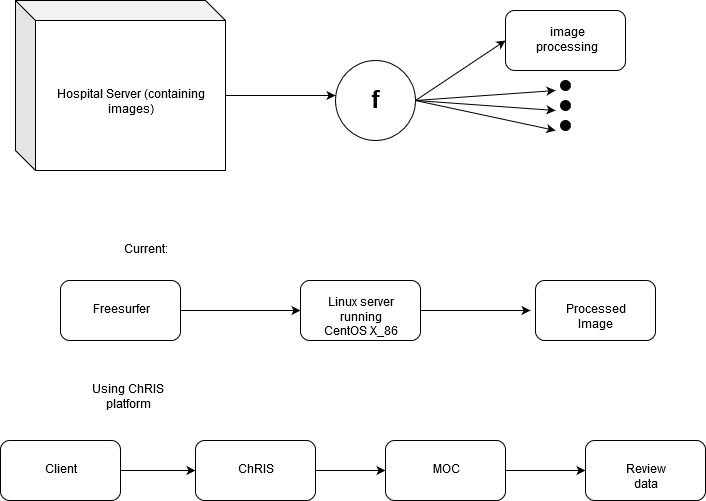

The diagram above was exported from draw.io. Its source (the exported page's mxGraphModel, read from the mxfile embedded in the PNG):
<mxGraphModel dx="976" dy="615" grid="1" gridSize="10" guides="1" tooltips="1" connect="1" arrows="1" fold="1" page="1" pageScale="1" pageWidth="850" pageHeight="1100" math="0" shadow="0">
  <root>
    <mxCell id="0" />
    <mxCell id="1" parent="0" />
    <mxCell id="S4DiprM64uw_fRGQRjee-1" value="Hospital Server (containing images)" style="shape=cube;whiteSpace=wrap;html=1;boundedLbl=1;backgroundOutline=1;darkOpacity=0.05;darkOpacity2=0.1;" vertex="1" parent="1">
      <mxGeometry x="50" y="50" width="210" height="170" as="geometry" />
    </mxCell>
    <mxCell id="S4DiprM64uw_fRGQRjee-3" value="" style="endArrow=classic;html=1;exitX=0;exitY=0;exitDx=210;exitDy=95;exitPerimeter=0;" edge="1" parent="1" source="S4DiprM64uw_fRGQRjee-1">
      <mxGeometry width="50" height="50" relative="1" as="geometry">
        <mxPoint x="320" y="160" as="sourcePoint" />
        <mxPoint x="370" y="145" as="targetPoint" />
      </mxGeometry>
    </mxCell>
    <mxCell id="S4DiprM64uw_fRGQRjee-4" value="&lt;b style=&quot;font-size: 25px&quot;&gt;f&lt;/b&gt;" style="ellipse;whiteSpace=wrap;html=1;aspect=fixed;" vertex="1" parent="1">
      <mxGeometry x="370" y="110" width="80" height="80" as="geometry" />
    </mxCell>
    <mxCell id="S4DiprM64uw_fRGQRjee-5" value="" style="endArrow=classic;html=1;exitX=1;exitY=0.5;exitDx=0;exitDy=0;" edge="1" parent="1" source="S4DiprM64uw_fRGQRjee-4">
      <mxGeometry width="50" height="50" relative="1" as="geometry">
        <mxPoint x="480" y="175" as="sourcePoint" />
        <mxPoint x="540" y="90" as="targetPoint" />
      </mxGeometry>
    </mxCell>
    <mxCell id="S4DiprM64uw_fRGQRjee-6" value="&lt;div&gt;image&lt;/div&gt;&lt;div&gt;processing&lt;br&gt;&lt;/div&gt;" style="rounded=1;whiteSpace=wrap;html=1;" vertex="1" parent="1">
      <mxGeometry x="540" y="60" width="120" height="60" as="geometry" />
    </mxCell>
    <mxCell id="S4DiprM64uw_fRGQRjee-7" value="" style="ellipse;whiteSpace=wrap;html=1;aspect=fixed;fillColor=#000000;" vertex="1" parent="1">
      <mxGeometry x="595" y="130" width="10" height="10" as="geometry" />
    </mxCell>
    <mxCell id="S4DiprM64uw_fRGQRjee-8" value="" style="ellipse;whiteSpace=wrap;html=1;aspect=fixed;fillColor=#000000;" vertex="1" parent="1">
      <mxGeometry x="595" y="150" width="10" height="10" as="geometry" />
    </mxCell>
    <mxCell id="S4DiprM64uw_fRGQRjee-9" value="" style="ellipse;whiteSpace=wrap;html=1;aspect=fixed;fillColor=#000000;" vertex="1" parent="1">
      <mxGeometry x="595" y="170" width="10" height="10" as="geometry" />
    </mxCell>
    <mxCell id="S4DiprM64uw_fRGQRjee-10" value="" style="endArrow=classic;html=1;" edge="1" parent="1">
      <mxGeometry width="50" height="50" relative="1" as="geometry">
        <mxPoint x="450" y="150" as="sourcePoint" />
        <mxPoint x="590" y="140" as="targetPoint" />
      </mxGeometry>
    </mxCell>
    <mxCell id="S4DiprM64uw_fRGQRjee-11" value="" style="endArrow=classic;html=1;exitX=1;exitY=0.5;exitDx=0;exitDy=0;" edge="1" parent="1" source="S4DiprM64uw_fRGQRjee-4">
      <mxGeometry width="50" height="50" relative="1" as="geometry">
        <mxPoint x="490" y="220" as="sourcePoint" />
        <mxPoint x="590" y="160" as="targetPoint" />
      </mxGeometry>
    </mxCell>
    <mxCell id="S4DiprM64uw_fRGQRjee-12" value="" style="endArrow=classic;html=1;exitX=1;exitY=0.5;exitDx=0;exitDy=0;" edge="1" parent="1" source="S4DiprM64uw_fRGQRjee-4">
      <mxGeometry width="50" height="50" relative="1" as="geometry">
        <mxPoint x="500" y="230" as="sourcePoint" />
        <mxPoint x="590" y="180" as="targetPoint" />
      </mxGeometry>
    </mxCell>
    <mxCell id="S4DiprM64uw_fRGQRjee-13" value="Freesurfer" style="rounded=1;whiteSpace=wrap;html=1;fillColor=#FFFFFF;" vertex="1" parent="1">
      <mxGeometry x="95" y="330" width="120" height="60" as="geometry" />
    </mxCell>
    <mxCell id="S4DiprM64uw_fRGQRjee-14" value="" style="endArrow=classic;html=1;exitX=1;exitY=0.5;exitDx=0;exitDy=0;entryX=0;entryY=0.5;entryDx=0;entryDy=0;" edge="1" parent="1" source="S4DiprM64uw_fRGQRjee-13" target="S4DiprM64uw_fRGQRjee-15">
      <mxGeometry width="50" height="50" relative="1" as="geometry">
        <mxPoint x="265" y="400" as="sourcePoint" />
        <mxPoint x="315" y="350" as="targetPoint" />
      </mxGeometry>
    </mxCell>
    <mxCell id="S4DiprM64uw_fRGQRjee-15" value="&lt;div&gt;Linux server running&lt;/div&gt;&lt;div&gt;CentOS X_86&lt;br&gt;&lt;/div&gt;" style="rounded=1;whiteSpace=wrap;html=1;fillColor=#FFFFFF;" vertex="1" parent="1">
      <mxGeometry x="335" y="330" width="120" height="60" as="geometry" />
    </mxCell>
    <mxCell id="S4DiprM64uw_fRGQRjee-16" value="" style="endArrow=classic;html=1;exitX=1;exitY=0.5;exitDx=0;exitDy=0;" edge="1" parent="1" source="S4DiprM64uw_fRGQRjee-15">
      <mxGeometry width="50" height="50" relative="1" as="geometry">
        <mxPoint x="525" y="380" as="sourcePoint" />
        <mxPoint x="565" y="360" as="targetPoint" />
      </mxGeometry>
    </mxCell>
    <mxCell id="S4DiprM64uw_fRGQRjee-17" value="Current:" style="text;html=1;strokeColor=none;fillColor=none;align=center;verticalAlign=middle;whiteSpace=wrap;rounded=0;" vertex="1" parent="1">
      <mxGeometry x="90" y="290" width="180" height="20" as="geometry" />
    </mxCell>
    <mxCell id="S4DiprM64uw_fRGQRjee-18" value="Processed Image" style="rounded=1;whiteSpace=wrap;html=1;" vertex="1" parent="1">
      <mxGeometry x="570" y="330" width="120" height="60" as="geometry" />
    </mxCell>
    <mxCell id="S4DiprM64uw_fRGQRjee-19" value="Using ChRIS platform" style="text;html=1;strokeColor=none;fillColor=none;align=center;verticalAlign=middle;whiteSpace=wrap;rounded=0;" vertex="1" parent="1">
      <mxGeometry x="50" y="430" width="225" height="20" as="geometry" />
    </mxCell>
    <mxCell id="S4DiprM64uw_fRGQRjee-20" value="Client" style="rounded=1;whiteSpace=wrap;html=1;fillColor=#FFFFFF;" vertex="1" parent="1">
      <mxGeometry x="35" y="490" width="120" height="60" as="geometry" />
    </mxCell>
    <mxCell id="S4DiprM64uw_fRGQRjee-21" value="ChRIS" style="rounded=1;whiteSpace=wrap;html=1;fillColor=#FFFFFF;" vertex="1" parent="1">
      <mxGeometry x="230" y="490" width="120" height="60" as="geometry" />
    </mxCell>
    <mxCell id="S4DiprM64uw_fRGQRjee-22" value="MOC" style="rounded=1;whiteSpace=wrap;html=1;fillColor=#FFFFFF;" vertex="1" parent="1">
      <mxGeometry x="420" y="490" width="120" height="60" as="geometry" />
    </mxCell>
    <mxCell id="S4DiprM64uw_fRGQRjee-23" value="" style="endArrow=classic;html=1;exitX=1;exitY=0.5;exitDx=0;exitDy=0;entryX=0;entryY=0.5;entryDx=0;entryDy=0;" edge="1" parent="1" source="S4DiprM64uw_fRGQRjee-20" target="S4DiprM64uw_fRGQRjee-21">
      <mxGeometry width="50" height="50" relative="1" as="geometry">
        <mxPoint x="170" y="540" as="sourcePoint" />
        <mxPoint x="220" y="490" as="targetPoint" />
      </mxGeometry>
    </mxCell>
    <mxCell id="S4DiprM64uw_fRGQRjee-24" value="" style="endArrow=classic;html=1;exitX=1;exitY=0.5;exitDx=0;exitDy=0;entryX=0;entryY=0.5;entryDx=0;entryDy=0;" edge="1" parent="1" source="S4DiprM64uw_fRGQRjee-21" target="S4DiprM64uw_fRGQRjee-22">
      <mxGeometry width="50" height="50" relative="1" as="geometry">
        <mxPoint x="360" y="550" as="sourcePoint" />
        <mxPoint x="410" y="500" as="targetPoint" />
      </mxGeometry>
    </mxCell>
    <mxCell id="S4DiprM64uw_fRGQRjee-25" value="Review data" style="rounded=1;whiteSpace=wrap;html=1;fillColor=#FFFFFF;" vertex="1" parent="1">
      <mxGeometry x="620" y="490" width="120" height="60" as="geometry" />
    </mxCell>
    <mxCell id="S4DiprM64uw_fRGQRjee-26" value="" style="endArrow=classic;html=1;exitX=1;exitY=0.5;exitDx=0;exitDy=0;entryX=0;entryY=0.5;entryDx=0;entryDy=0;" edge="1" parent="1" source="S4DiprM64uw_fRGQRjee-22" target="S4DiprM64uw_fRGQRjee-25">
      <mxGeometry width="50" height="50" relative="1" as="geometry">
        <mxPoint x="560" y="560" as="sourcePoint" />
        <mxPoint x="610" y="510" as="targetPoint" />
      </mxGeometry>
    </mxCell>
  </root>
</mxGraphModel>